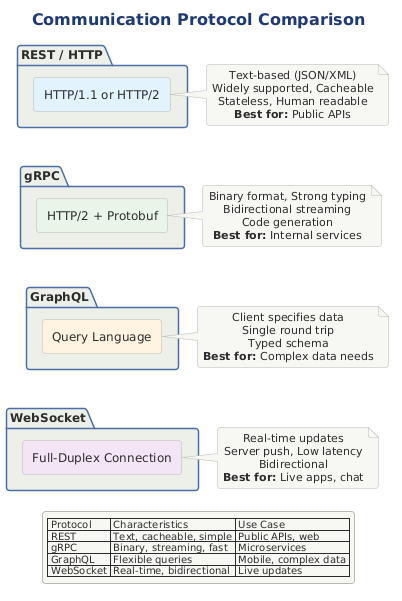

The diagram above was rendered by PlantUML. Its source (embedded in the PNG):
@startuml

title Communication Protocol Comparison

!include ../../../../../../tooling/styles/plantuml/structural/package-diagram-style.iuml

package "REST / HTTP" {
    rectangle "HTTP/1.1 or HTTP/2" as HTTP #E3F2FD
}
note right of HTTP
  Text-based (JSON/XML)
  Widely supported, Cacheable
  Stateless, Human readable
  <b>Best for:</b> Public APIs
end note

package "gRPC" {
    rectangle "HTTP/2 + Protobuf" as GRPC #E8F5E9
}
note right of GRPC
  Binary format, Strong typing
  Bidirectional streaming
  Code generation
  <b>Best for:</b> Internal services
end note

package "GraphQL" {
    rectangle "Query Language" as GQL #FFF3E0
}
note right of GQL
  Client specifies data
  Single round trip
  Typed schema
  <b>Best for:</b> Complex data needs
end note

package "WebSocket" {
    rectangle "Full-Duplex Connection" as WS #F3E5F5
}
note right of WS
  Real-time updates
  Server push, Low latency
  Bidirectional
  <b>Best for:</b> Live apps, chat
end note

HTTP -[hidden]d- GRPC
GRPC -[hidden]d- GQL
GQL -[hidden]d- WS

legend bottom
  | Protocol | Characteristics | Use Case |
  | REST | Text, cacheable, simple | Public APIs, web |
  | gRPC | Binary, streaming, fast | Microservices |
  | GraphQL | Flexible queries | Mobile, complex data |
  | WebSocket | Real-time, bidirectional | Live updates |
endlegend
@enduml